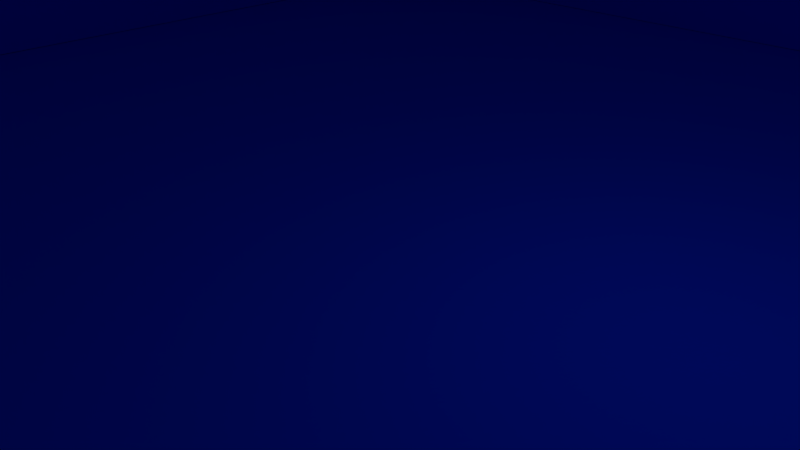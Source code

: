 # Source: arena.blend  (saved by Blender 2.69.0; exported with 4.5.12 LTS)
import bpy
from mathutils import Matrix  # noqa: F401  (used for matrix-valued properties, if any)

bpy.ops.wm.read_factory_settings(use_empty=True)
scene = bpy.context.scene
scene.name = 'Scene'

# ---- collections
col_collection_1 = bpy.data.collections.new('Collection 1'); scene.collection.children.link(col_collection_1)

# ---- materials (node trees are filled in below, after node groups)
mat_material = bpy.data.materials.new('Material')
mat_material.alpha_threshold = 0.0
mat_material.use_transparent_shadow = False
mat_material.diffuse_color = (0.0, 0.02383, 0.8, 1.0)
mat_material.roughness = 0.5
mat_material.line_color = (0.0, 0.0, 0.0, 1.0)

# ---- material node trees

# ---- world
world_world = bpy.data.worlds.new('World'); scene.world = world_world
world_world.color = (0.05088, 0.05088, 0.05088)
world_world.use_sun_shadow = False
world_world.sun_shadow_jitter_overblur = 0.0
world_world.cycles.sampling_method = 'MANUAL'
world_world.cycles.sample_map_resolution = 256

# ---- cameras
cam_camera = bpy.data.cameras.new('Camera')
cam_camera.clip_end = 100.0
cam_camera.lens = 35.0
cam_camera.sensor_width = 32.0
cam_camera.sensor_height = 18.0
cam_camera.ortho_scale = 7.314
cam_camera.dof.focus_distance = 0.0
cam_camera.dof.aperture_fstop = 128.0

# ---- lights
light_lamp = bpy.data.lights.new('Lamp', 'POINT')
light_lamp.transmission_factor = 0.0
light_lamp.cutoff_distance = 30.0
light_lamp.energy = 100.0
light_lamp.shadow_buffer_clip_start = 1.001
light_lamp.shadow_soft_size = 0.1
light_lamp.shadow_maximum_resolution = 0.006
light_lamp.use_absolute_resolution = True
light_lamp.cycles.use_multiple_importance_sampling = False

# ---- meshes
me_cube_006 = bpy.data.meshes.new('Cube.006')
me_cube_006.from_pydata([(-1.0, -25.0, -1.0), (-1.0, 1.0, -1.0), (0.1125, 1.0, -1.0), (0.1125, -25.0, -1.0), (-1.0, -25.0, 4.803), (-1.0, 1.0, 4.803), (0.1125, 1.0, 4.803), (0.1125, -25.0, 4.803)], [], [(4, 5, 1, 0), (5, 6, 2, 1), (6, 7, 3, 2), (7, 4, 0, 3), (0, 1, 2, 3), (7, 6, 5, 4)])
_uv = me_cube_006.uv_layers.new(name='UV coord')
_uv.uv.foreach_set('vector', [0.0, 0.0, 1.0, 0.0, 1.0, 1.0, 0.0, 1.0, 0.0, 0.0, 1.0, 0.0, 1.0, 1.0, 0.0, 1.0, 0.0, 0.0, 1.0, 0.0, 1.0, 1.0, 0.0, 1.0, 0.0, 0.0, 1.0, 0.0, 1.0, 1.0, 0.0, 1.0, 0.0, 0.0, 1.0, 0.0, 1.0, 1.0, 0.0, 1.0, 0.0, 0.0, 1.0, 0.0, 1.0, 1.0, 0.0, 1.0])
me_cube_006.materials.append(mat_material)
me_cube_006.use_remesh_preserve_volume = False
me_cube_006.use_remesh_preserve_attributes = False
me_cube_006.use_mirror_vertex_groups = False
me_cube_006.update()
me_cube_005 = bpy.data.meshes.new('Cube.005')
me_cube_005.from_pydata([(-1.0, -25.0, -1.0), (-1.0, 1.0, -1.0), (0.1125, 1.0, -1.0), (0.1125, -25.0, -1.0), (-1.0, -25.0, 4.803), (-1.0, 1.0, 4.803), (0.1125, 1.0, 4.803), (0.1125, -25.0, 4.803)], [], [(4, 5, 1, 0), (5, 6, 2, 1), (6, 7, 3, 2), (7, 4, 0, 3), (0, 1, 2, 3), (7, 6, 5, 4)])
_uv = me_cube_005.uv_layers.new(name='UVMap')
_uv.uv.foreach_set('vector', [-0.006297, 0.001332, 3.524, 0.001332, 3.524, 3.532, -0.006297, 3.532, -0.006297, 0.001332, 3.524, 0.001332, 3.524, 3.532, -0.006297, 3.532, -0.006297, 0.001332, 3.524, 0.001332, 3.524, 3.532, -0.006297, 3.532, -0.006297, 0.001332, 3.524, 0.001332, 3.524, 3.532, -0.006297, 3.532, -0.006297, 0.001332, 3.524, 0.001332, 3.524, 3.532, -0.006297, 3.532, -0.006297, 0.001332, 3.524, 0.001332, 3.524, 3.532, -0.006297, 3.532])
me_cube_005.materials.append(mat_material)
me_cube_005.use_remesh_preserve_volume = False
me_cube_005.use_remesh_preserve_attributes = False
me_cube_005.use_mirror_vertex_groups = False
me_cube_005.update()
me_cube_004 = bpy.data.meshes.new('Cube.004')
me_cube_004.from_pydata([(-1.0, -25.0, -1.0), (-1.0, 1.0, -1.0), (0.1125, 1.0, -1.0), (0.1125, -25.0, -1.0), (-1.0, -25.0, 4.803), (-1.0, 1.0, 4.803), (0.1125, 1.0, 4.803), (0.1125, -25.0, 4.803)], [], [(4, 5, 1, 0), (5, 6, 2, 1), (6, 7, 3, 2), (7, 4, 0, 3), (0, 1, 2, 3), (7, 6, 5, 4)])
_uv = me_cube_004.uv_layers.new(name='UVMap')
_uv.uv.foreach_set('vector', [0.0, 0.0, 1.0, 0.0, 1.0, 1.0, 0.0, 1.0, 0.0, 0.0, 1.0, 0.0, 1.0, 1.0, 0.0, 1.0, 0.0, 0.0, 1.0, 0.0, 1.0, 1.0, 0.0, 1.0, 0.0, 0.0, 1.0, 0.0, 1.0, 1.0, 0.0, 1.0, 0.0, 0.0, 1.0, 0.0, 1.0, 1.0, 0.0, 1.0, 0.0, 0.0, 1.0, 0.0, 1.0, 1.0, 0.0, 1.0])
me_cube_004.materials.append(mat_material)
me_cube_004.use_remesh_preserve_volume = False
me_cube_004.use_remesh_preserve_attributes = False
me_cube_004.use_mirror_vertex_groups = False
me_cube_004.update()
me_cube = bpy.data.meshes.new('Cube')
me_cube.from_pydata([(-1.0, -25.0, -1.0), (-1.0, 1.0, -1.0), (0.1125, 1.0, -1.0), (0.1125, -25.0, -1.0), (-1.0, -25.0, 4.803), (-1.0, 1.0, 4.803), (0.1125, 1.0, 4.803), (0.1125, -25.0, 4.803)], [], [(4, 5, 1, 0), (5, 6, 2, 1), (6, 7, 3, 2), (7, 4, 0, 3), (0, 1, 2, 3), (7, 6, 5, 4)])
_uv = me_cube.uv_layers.new(name='UV coord')
_uv.uv.foreach_set('vector', [0.0, 0.0, 1.0, 0.0, 1.0, 1.0, 0.0, 1.0, 0.0, 0.0, 1.0, 0.0, 1.0, 1.0, 0.0, 1.0, 0.0, 0.0, 1.0, 0.0, 1.0, 1.0, 0.0, 1.0, 0.0, 0.0, 1.0, 0.0, 1.0, 1.0, 0.0, 1.0, 0.0, 0.0, 1.0, 0.0, 1.0, 1.0, 0.0, 1.0, 0.0, 0.0, 1.0, 0.0, 1.0, 1.0, 0.0, 1.0])
me_cube.materials.append(mat_material)
me_cube.use_remesh_preserve_volume = False
me_cube.use_remesh_preserve_attributes = False
me_cube.use_mirror_vertex_groups = False
me_cube.update()
me_cube_003 = bpy.data.meshes.new('Cube.003')
me_cube_003.from_pydata([(-1.0, -1.0, -1.0), (-1.0, 1.0, -1.0), (1.0, 1.0, -1.0), (1.0, -1.0, -1.0), (-1.0, -1.0, 6.516), (-1.0, 1.0, 6.516), (1.0, 1.0, 6.516), (1.0, -1.0, 6.516)], [], [(4, 5, 1, 0), (5, 6, 2, 1), (6, 7, 3, 2), (7, 4, 0, 3), (0, 1, 2, 3), (7, 6, 5, 4)])
_uv = me_cube_003.uv_layers.new(name='UV coord')
_uv.uv.foreach_set('vector', [0.0, 0.0, 1.0, 0.0, 1.0, 1.0, 0.0, 1.0, 0.0, 0.0, 1.0, 0.0, 1.0, 1.0, 0.0, 1.0, 0.0, 0.0, 1.0, 0.0, 1.0, 1.0, 0.0, 1.0, 0.0, 0.0, 1.0, 0.0, 1.0, 1.0, 0.0, 1.0, 0.0, 0.0, 1.0, 0.0, 1.0, 1.0, 0.0, 1.0, 0.0, 0.0, 1.0, 0.0, 1.0, 1.0, 0.0, 1.0])
me_cube_003.materials.append(mat_material)
me_cube_003.use_remesh_preserve_volume = False
me_cube_003.use_remesh_preserve_attributes = False
me_cube_003.use_mirror_vertex_groups = False
me_cube_003.update()
me_cube_002 = bpy.data.meshes.new('Cube.002')
me_cube_002.from_pydata([(-1.0, -1.0, -1.0), (-1.0, 1.0, -1.0), (1.0, 1.0, -1.0), (1.0, -1.0, -1.0), (-1.0, -1.0, 6.516), (-1.0, 1.0, 6.516), (1.0, 1.0, 6.516), (1.0, -1.0, 6.516)], [], [(4, 5, 1, 0), (5, 6, 2, 1), (6, 7, 3, 2), (7, 4, 0, 3), (0, 1, 2, 3), (7, 6, 5, 4)])
_uv = me_cube_002.uv_layers.new(name='UV coord')
_uv.uv.foreach_set('vector', [0.0, 0.0, 1.0, 0.0, 1.0, 1.0, 0.0, 1.0, 0.0, 0.0, 1.0, 0.0, 1.0, 1.0, 0.0, 1.0, 0.0, 0.0, 1.0, 0.0, 1.0, 1.0, 0.0, 1.0, 0.0, 0.0, 1.0, 0.0, 1.0, 1.0, 0.0, 1.0, 0.0, 0.0, 1.0, 0.0, 1.0, 1.0, 0.0, 1.0, 0.0, 0.0, 1.0, 0.0, 1.0, 1.0, 0.0, 1.0])
me_cube_002.materials.append(mat_material)
me_cube_002.use_remesh_preserve_volume = False
me_cube_002.use_remesh_preserve_attributes = False
me_cube_002.use_mirror_vertex_groups = False
me_cube_002.update()
me_cube_000 = bpy.data.meshes.new('Cube.000')
me_cube_000.from_pydata([(-1.0, -1.0, -1.0), (-1.0, 1.0, -1.0), (1.0, 1.0, -1.0), (1.0, -1.0, -1.0), (-1.0, -1.0, 6.516), (-1.0, 1.0, 6.516), (1.0, 1.0, 6.516), (1.0, -1.0, 6.516)], [], [(4, 5, 1, 0), (5, 6, 2, 1), (6, 7, 3, 2), (7, 4, 0, 3), (0, 1, 2, 3), (7, 6, 5, 4)])
_uv = me_cube_000.uv_layers.new(name='UV coord')
_uv.uv.foreach_set('vector', [0.0, 0.0, 1.0, 0.0, 1.0, 1.0, 0.0, 1.0, 0.0, 0.0, 1.0, 0.0, 1.0, 1.0, 0.0, 1.0, 0.0, 0.0, 1.0, 0.0, 1.0, 1.0, 0.0, 1.0, 0.0, 0.0, 1.0, 0.0, 1.0, 1.0, 0.0, 1.0, 0.0, 0.0, 1.0, 0.0, 1.0, 1.0, 0.0, 1.0, 0.0, 0.0, 1.0, 0.0, 1.0, 1.0, 0.0, 1.0])
me_cube_000.materials.append(mat_material)
me_cube_000.use_remesh_preserve_volume = False
me_cube_000.use_remesh_preserve_attributes = False
me_cube_000.use_mirror_vertex_groups = False
me_cube_000.update()
me_cube_001 = bpy.data.meshes.new('Cube.001')
me_cube_001.from_pydata([(-1.0, -1.0, -1.0), (-1.0, 1.0, -1.0), (1.0, 1.0, -1.0), (1.0, -1.0, -1.0), (-1.0, -1.0, 6.516), (-1.0, 1.0, 6.516), (1.0, 1.0, 6.516), (1.0, -1.0, 6.516)], [], [(4, 5, 1, 0), (5, 6, 2, 1), (6, 7, 3, 2), (7, 4, 0, 3), (0, 1, 2, 3), (7, 6, 5, 4)])
_uv = me_cube_001.uv_layers.new(name='UVMap')
_uv.uv.foreach_set('vector', [0.0, 0.0, 1.0, 0.0, 1.0, 1.0, 0.0, 1.0, 0.0, 0.0, 1.0, 0.0, 1.0, 1.0, 0.0, 1.0, 0.0, 0.0, 1.0, 0.0, 1.0, 1.0, 0.0, 1.0, 0.0, 0.0, 1.0, 0.0, 1.0, 1.0, 0.0, 1.0, 0.0, 0.0, 1.0, 0.0, 1.0, 1.0, 0.0, 1.0, 0.0, 0.0, 1.0, 0.0, 1.0, 1.0, 0.0, 1.0])
me_cube_001.materials.append(mat_material)
me_cube_001.use_remesh_preserve_volume = False
me_cube_001.use_remesh_preserve_attributes = False
me_cube_001.use_mirror_vertex_groups = False
me_cube_001.update()
me_plane = bpy.data.meshes.new('Plane')
me_plane.from_pydata([(12.03, -0.05509, -12.05), (-12.06, -0.05509, -12.05), (12.03, -0.05509, 12.04), (-12.06, -0.05509, 12.04)], [], [(0, 1, 2), (1, 3, 2)])
_uv = me_plane.uv_layers.new(name='UVMap')
_uv.uv.foreach_set('vector', [0.008357, -0.001897, 3.36, -0.001897, 0.008357, 3.35, 3.36, -0.001897, 3.36, 3.35, 0.008357, 3.35])
me_plane.materials.append(mat_material)
me_plane.use_remesh_preserve_volume = False
me_plane.use_remesh_preserve_attributes = False
me_plane.use_mirror_vertex_groups = False
me_plane.update()

# ---- objects
ob_cube_007 = bpy.data.objects.new('Cube.007', me_cube_006)
ob_cube_006 = bpy.data.objects.new('Cube.006', me_cube_005)
ob_cube_005 = bpy.data.objects.new('Cube.005', me_cube_004)
ob_cube_004 = bpy.data.objects.new('Cube.004', me_cube)
ob_cube_003 = bpy.data.objects.new('Cube.003', me_cube_003)
ob_cube_002 = bpy.data.objects.new('Cube.002', me_cube_002)
ob_cube_001 = bpy.data.objects.new('Cube.001', me_cube_000)
ob_cube = bpy.data.objects.new('Cube', me_cube_001)
ob_plane = bpy.data.objects.new('Plane', me_plane)
ob_lamp = bpy.data.objects.new('Lamp', light_lamp)
ob_camera = bpy.data.objects.new('Camera', cam_camera)

# ---- transforms, parenting, visibility, modifiers, constraints
ob_cube_007.location = (11.98, -14.43, 0.9468)
ob_cube_007.rotation_euler = (0.0, 0.0, -1.571)
ob_cube_007.lineart.crease_threshold = 0.0
ob_cube_006.location = (11.98, 13.54, 0.9468)
ob_cube_006.rotation_euler = (0.0, 0.0, -1.571)
ob_cube_006.lineart.crease_threshold = 0.0
ob_cube_005.location = (14.47, 12.03, 0.9468)
ob_cube_005.lineart.crease_threshold = 0.0
ob_cube_004.location = (-13.5, 11.99, 0.9468)
ob_cube_004.lineart.crease_threshold = 0.0
ob_cube_003.location = (14.03, -13.98, 0.9647)
ob_cube_003.lineart.crease_threshold = 0.0
ob_cube_002.location = (-14.04, -14.02, 0.9647)
ob_cube_002.lineart.crease_threshold = 0.0
ob_cube_001.location = (-13.99, 14.01, 0.9123)
ob_cube_001.lineart.crease_threshold = 0.0
ob_cube.location = (14.0, 14.03, 0.8138)
ob_cube.lineart.crease_threshold = 0.0
ob_plane.location = (0.0, 0.0, 0.0)
ob_plane.rotation_euler = (1.571, -0.0, 0.0)
ob_plane.scale = (1.247, 1.247, 1.247)
ob_plane.lineart.crease_threshold = 0.0
ob_lamp.location = (4.076, 1.005, 5.904)
ob_lamp.rotation_euler = (0.6503, 0.05522, 1.866)
ob_lamp.lock_rotations_4d = False
ob_lamp.empty_display_type = 'ARROWS'
ob_lamp.color = (0.0, 0.0, 0.0, 0.0)
ob_lamp.lineart.crease_threshold = 0.0
ob_camera.location = (7.481, -6.508, 5.344)
ob_camera.rotation_euler = (1.109, 0.01082, 0.8149)
ob_camera.lock_rotations_4d = False
ob_camera.empty_display_type = 'ARROWS'
ob_camera.color = (0.0, 0.0, 0.0, 0.0)
ob_camera.display_type = 'WIRE'
ob_camera.lineart.crease_threshold = 0.0

# ---- collection membership
col_collection_1.objects.link(ob_cube_007)
col_collection_1.objects.link(ob_cube_006)
col_collection_1.objects.link(ob_cube_005)
col_collection_1.objects.link(ob_cube_004)
col_collection_1.objects.link(ob_cube_003)
col_collection_1.objects.link(ob_cube_002)
col_collection_1.objects.link(ob_cube_001)
col_collection_1.objects.link(ob_cube)
col_collection_1.objects.link(ob_plane)
col_collection_1.objects.link(ob_lamp)
col_collection_1.objects.link(ob_camera)

# ---- scene / render settings (as saved in the file)
scene.camera = ob_camera
scene.frame_start = 1; scene.frame_end = 250; scene.frame_set(64)
scene.render.engine = 'BLENDER_EEVEE_NEXT'
scene.render.image_settings.compression = 90
scene.render.resolution_percentage = 50
scene.render.dither_intensity = 0.0
scene.cycles.use_denoising = False
scene.cycles.samples = 10
scene.cycles.sampling_pattern = 'TABULATED_SOBOL'
scene.cycles.light_sampling_threshold = 0.0
scene.cycles.use_adaptive_sampling = False
scene.cycles.use_light_tree = False
scene.cycles.blur_glossy = 0.0
scene.cycles.volume_bounces = 1
scene.cycles.pixel_filter_type = 'GAUSSIAN'
scene.cycles.sample_clamp_indirect = 0.0
scene.view_settings.view_transform = 'Standard'
bpy.context.view_layer.update()

